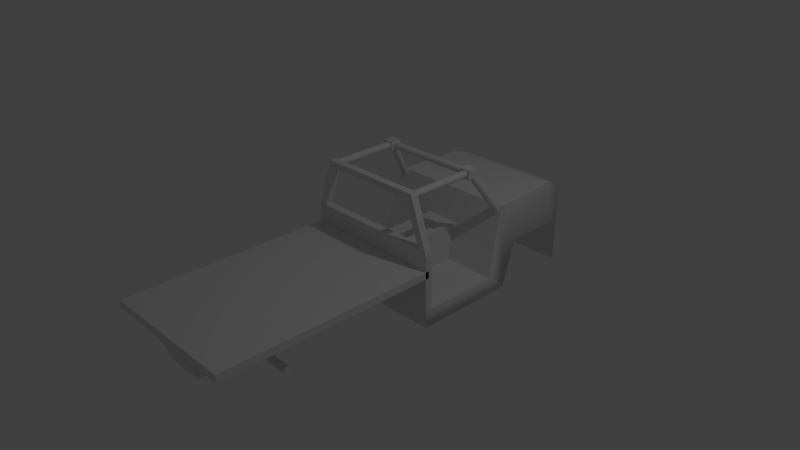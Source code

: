 # Source: truck1.blend  (saved by Blender 2.65.0; exported with 4.5.12 LTS)
import bpy
from mathutils import Matrix  # noqa: F401  (used for matrix-valued properties, if any)

bpy.ops.wm.read_factory_settings(use_empty=True)
scene = bpy.context.scene
scene.name = 'Scene'

# ---- collections
col_collection_1 = bpy.data.collections.new('Collection 1'); scene.collection.children.link(col_collection_1)

# ---- materials (node trees are filled in below, after node groups)
mat_material = bpy.data.materials.new('Material')
mat_material.alpha_threshold = 0.0
mat_material.use_transparent_shadow = False
mat_material.roughness = 0.5
mat_material.line_color = (0.0, 0.0, 0.0, 1.0)

# ---- material node trees

# ---- world
world_world = bpy.data.worlds.new('World'); scene.world = world_world
world_world.color = (0.05088, 0.05088, 0.05088)
world_world.use_sun_shadow = False
world_world.sun_shadow_jitter_overblur = 0.0
world_world.cycles.sampling_method = 'MANUAL'
world_world.cycles.sample_map_resolution = 256

# ---- cameras
cam_camera = bpy.data.cameras.new('Camera')
cam_camera.clip_end = 100.0
cam_camera.lens = 35.0
cam_camera.sensor_width = 32.0
cam_camera.sensor_height = 18.0
cam_camera.ortho_scale = 7.314
cam_camera.dof.focus_distance = 0.0
cam_camera.dof.aperture_fstop = 128.0

# ---- lights
light_lamp = bpy.data.lights.new('Lamp', 'POINT')
light_lamp.transmission_factor = 0.0
light_lamp.cutoff_distance = 30.0
light_lamp.energy = 100.0
light_lamp.shadow_buffer_clip_start = 1.001
light_lamp.shadow_soft_size = 0.1
light_lamp.shadow_maximum_resolution = 0.006
light_lamp.use_absolute_resolution = True
light_lamp.cycles.use_multiple_importance_sampling = False

# ---- meshes
me_cube_000 = bpy.data.meshes.new('Cube.000')
me_cube_000.from_pydata([(-0.8, -1.95, -0.4), (0.8, -1.95, -0.4), (-0.8, -1.957, -0.425), (0.8, -1.957, -0.425), (-0.8, -1.975, -0.4433), (0.8, -1.975, -0.4433), (-0.8, -2.0, -0.45), (0.8, -2.0, -0.45), (-0.8, -2.025, -0.4433), (0.8, -2.025, -0.4433), (-0.8, -2.043, -0.425), (0.8, -2.043, -0.425), (-0.8, -2.05, -0.4), (0.8, -2.05, -0.4), (-0.8, -2.043, -0.375), (0.8, -2.043, -0.375), (-0.8, -2.025, -0.3567), (0.8, -2.025, -0.3567), (-0.8, -2.0, -0.35), (0.8, -2.0, -0.35), (-0.8, -1.975, -0.3567), (0.8, -1.975, -0.3567), (-0.8, -1.957, -0.375), (0.8, -1.957, -0.375), (-0.2864, -2.25, -0.5), (-0.2864, -1.75, -0.5), (0.2864, -1.75, -0.5), (0.2864, -2.25, -0.5), (-0.4, -2.25, 0.09851), (-0.4, -1.75, 0.09851), (0.4, -1.75, 0.09851), (0.4, -2.25, 0.09851), (-0.8069, 2.6, 0.4572), (-0.6407, 3.0, 0.2377), (0.6407, 3.0, 0.2377), (0.8069, 2.6, 0.4572), (-0.852, 2.4, 0.51), (0.852, 2.4, 0.51), (-0.9, 1.6, 0.51), (0.9, 1.6, 0.51), (-0.9159, 1.4, 0.526), (0.9159, 1.4, 0.526), (-0.8725, 1.454, 0.451), (-0.7155, 1.023, 1.106), (-0.8422, 1.457, 0.4455), (-0.6852, 1.026, 1.101), (-0.8181, 1.444, 0.4312), (-0.6612, 1.013, 1.087), (-0.8095, 1.42, 0.4135), (-0.6525, 0.9888, 1.069), (-0.8195, 1.395, 0.3991), (-0.6626, 0.9633, 1.054), (-0.8445, 1.377, 0.3937), (-0.6875, 0.9459, 1.049), (-0.8748, 1.374, 0.3991), (-0.7178, 0.9432, 1.054), (-0.8988, 1.387, 0.4135), (-0.7419, 0.9562, 1.069), (-0.9075, 1.411, 0.4312), (-0.7505, 0.98, 1.087), (-0.8974, 1.437, 0.4455), (-0.7405, 1.005, 1.101), (0.8725, 1.454, 0.451), (0.7155, 1.023, 1.106), (0.8974, 1.437, 0.4455), (0.7405, 1.005, 1.101), (0.9075, 1.411, 0.4312), (0.7505, 0.98, 1.087), (0.8988, 1.387, 0.4135), (0.7419, 0.9562, 1.069), (0.8748, 1.374, 0.3991), (0.7178, 0.9432, 1.054), (0.8445, 1.377, 0.3937), (0.6875, 0.9459, 1.049), (0.8195, 1.395, 0.3991), (0.6626, 0.9633, 1.054), (0.8095, 1.42, 0.4135), (0.6525, 0.9888, 1.069), (0.8181, 1.444, 0.4312), (0.6612, 1.013, 1.087), (0.8422, 1.457, 0.4455), (0.6852, 1.026, 1.101), (-0.775, 0.925, 0.9875), (-0.775, 1.075, 0.9875), (-0.625, 1.075, 0.9875), (-0.625, 0.925, 0.9875), (-0.775, 0.925, 1.113), (-0.775, 1.075, 1.113), (-0.625, 1.075, 1.113), (-0.625, 0.925, 1.113), (0.625, 0.925, 0.9875), (0.625, 1.075, 0.9875), (0.775, 1.075, 0.9875), (0.775, 0.925, 0.9875), (0.625, 0.925, 1.113), (0.625, 1.075, 1.113), (0.775, 1.075, 1.113), (0.775, 0.925, 1.113), (-0.65, 1.05, 1.05), (0.65, 1.05, 1.05), (-0.65, 1.04, 1.021), (0.65, 1.04, 1.021), (-0.65, 1.015, 1.002), (0.65, 1.015, 1.002), (-0.65, 0.9845, 1.002), (0.65, 0.9845, 1.002), (-0.65, 0.9595, 1.021), (0.65, 0.9595, 1.021), (-0.65, 0.95, 1.05), (0.65, 0.95, 1.05), (-0.65, 0.9595, 1.079), (0.65, 0.9595, 1.079), (-0.65, 0.9845, 1.098), (0.65, 0.9845, 1.098), (-0.65, 1.015, 1.098), (0.65, 1.015, 1.098), (-0.65, 1.04, 1.079), (0.65, 1.04, 1.079), (-0.7, 0.95, 1.1), (-0.7, 0.05, 1.1), (-0.6706, 0.95, 1.09), (-0.6706, 0.05, 1.09), (-0.6524, 0.95, 1.065), (-0.6524, 0.05, 1.065), (-0.6524, 0.95, 1.035), (-0.6524, 0.05, 1.035), (-0.6706, 0.95, 1.01), (-0.6706, 0.05, 1.01), (-0.7, 0.95, 1.0), (-0.7, 0.05, 1.0), (-0.7294, 0.95, 1.01), (-0.7294, 0.05, 1.01), (-0.7476, 0.95, 1.035), (-0.7476, 0.05, 1.035), (-0.7476, 0.95, 1.065), (-0.7476, 0.05, 1.065), (-0.7294, 0.95, 1.09), (-0.7294, 0.05, 1.09), (0.7, 0.95, 1.1), (0.7, 0.05, 1.1), (0.7294, 0.95, 1.09), (0.7294, 0.05, 1.09), (0.7476, 0.95, 1.065), (0.7476, 0.05, 1.065), (0.7476, 0.95, 1.035), (0.7476, 0.05, 1.035), (0.7294, 0.95, 1.01), (0.7294, 0.05, 1.01), (0.7, 0.95, 1.0), (0.7, 0.05, 1.0), (0.6706, 0.95, 1.01), (0.6706, 0.05, 1.01), (0.6524, 0.95, 1.035), (0.6524, 0.05, 1.035), (0.6524, 0.95, 1.065), (0.6524, 0.05, 1.065), (0.6706, 0.95, 1.09), (0.6706, 0.05, 1.09), (-1.0, -3.0, 0.05), (-1.0, 0.0, 0.05), (1.0, 0.0, 0.05), (1.0, -3.0, 0.05), (-1.0, -3.0, 0.15), (-1.0, 0.0, 0.15), (1.0, 0.0, 0.15), (1.0, -3.0, 0.15), (-0.9, 2.6, -0.7), (-0.5575, 3.0, -0.6), (0.5575, 3.0, -0.6), (0.9, 2.6, -0.7), (-0.8069, 2.6, 0.4572), (-0.6407, 3.0, 0.2377), (0.6407, 3.0, 0.2377), (0.8069, 2.6, 0.4572), (-1.0, 2.4, -0.01), (1.0, 2.4, -0.01), (-0.852, 2.4, 0.51), (0.852, 2.4, 0.51), (-1.0, 1.6, -0.01), (1.0, 1.6, -0.01), (-0.9, 1.6, 0.51), (0.9, 1.6, 0.51), (-1.0, 1.4, -0.626), (1.0, 1.4, -0.626), (-0.9159, 1.4, 0.526), (0.9159, 1.4, 0.526), (-1.0, 1.116, -0.6402), (1.0, 1.116, -0.6402), (-1.0, 1.116, -0.3991), (1.0, 1.116, -0.3991), (-1.0, -0.0438, -0.6402), (1.0, -0.0438, -0.6402), (-1.0, -0.0438, -0.3991), (1.0, -0.0438, -0.3991), (-0.25, -2.806, -0.4), (-0.25, 2.966, -0.4), (0.25, 2.966, -0.4), (0.25, -2.806, -0.4), (-0.25, -3.0, 0.1), (-0.25, 2.966, 0.1), (0.25, 2.966, 0.1), (0.25, -3.0, 0.1), (1.0, 0.05, -0.4), (1.0, -0.05, -0.4), (-1.0, -0.05, -0.4), (-1.0, 0.05, -0.4), (0.75, 0.05, 1.1), (0.75, -0.05, 1.1), (-0.75, -0.05, 1.1), (-0.75, 0.05, 1.1), (1.0, 0.05, 0.35), (1.0, -0.05, 0.35), (-1.0, -0.05, 0.35), (-1.0, 0.05, 0.35), (0.6675, 0.05691, 1.025), (0.6675, -0.05691, 1.025), (-0.6675, -0.05691, 1.025), (-0.6675, 0.05691, 1.025), (0.8784, 0.05691, 0.425), (0.8784, -0.05691, 0.425), (-0.8784, -0.05691, 0.425), (-0.8784, 0.05691, 0.425)], [], [(0, 1, 3, 2), (2, 3, 5, 4), (4, 5, 7, 6), (6, 7, 9, 8), (8, 9, 11, 10), (10, 11, 13, 12), (12, 13, 15, 14), (14, 15, 17, 16), (16, 17, 19, 18), (18, 19, 21, 20), (3, 1, 23, 21, 19, 17, 15, 13, 11, 9, 7, 5), (22, 23, 1, 0), (20, 21, 23, 22), (0, 2, 4, 6, 8, 10, 12, 14, 16, 18, 20, 22), (28, 29, 25, 24), (29, 30, 26, 25), (30, 31, 27, 26), (31, 28, 24, 27), (24, 25, 26, 27), (35, 32, 36, 37), (35, 34, 33, 32), (37, 36, 38, 39), (39, 38, 40, 41), (42, 43, 45, 44), (44, 45, 47, 46), (46, 47, 49, 48), (48, 49, 51, 50), (50, 51, 53, 52), (52, 53, 55, 54), (54, 55, 57, 56), (56, 57, 59, 58), (60, 61, 43, 42), (58, 59, 61, 60), (62, 63, 65, 64), (64, 65, 67, 66), (66, 67, 69, 68), (68, 69, 71, 70), (70, 71, 73, 72), (72, 73, 75, 74), (74, 75, 77, 76), (76, 77, 79, 78), (80, 81, 63, 62), (78, 79, 81, 80), (86, 87, 83, 82), (87, 88, 84, 83), (88, 89, 85, 84), (89, 86, 82, 85), (82, 83, 84, 85), (89, 88, 87, 86), (94, 95, 91, 90), (95, 96, 92, 91), (96, 97, 93, 92), (97, 94, 90, 93), (90, 91, 92, 93), (97, 96, 95, 94), (98, 99, 101, 100), (100, 101, 103, 102), (102, 103, 105, 104), (104, 105, 107, 106), (106, 107, 109, 108), (108, 109, 111, 110), (110, 111, 113, 112), (112, 113, 115, 114), (116, 117, 99, 98), (114, 115, 117, 116), (118, 119, 121, 120), (120, 121, 123, 122), (122, 123, 125, 124), (124, 125, 127, 126), (126, 127, 129, 128), (128, 129, 131, 130), (130, 131, 133, 132), (132, 133, 135, 134), (136, 137, 119, 118), (134, 135, 137, 136), (138, 139, 141, 140), (140, 141, 143, 142), (142, 143, 145, 144), (144, 145, 147, 146), (146, 147, 149, 148), (148, 149, 151, 150), (150, 151, 153, 152), (152, 153, 155, 154), (156, 157, 139, 138), (154, 155, 157, 156), (162, 163, 159, 158), (164, 165, 161, 160), (165, 162, 158, 161), (158, 159, 160, 161), (165, 164, 163, 162), (170, 171, 167, 166), (171, 172, 168, 167), (172, 173, 169, 168), (166, 167, 168, 169), (170, 166, 174, 176), (166, 169, 175, 174), (169, 173, 177, 175), (179, 181, 185, 183), (174, 175, 179, 178), (176, 174, 178, 180), (175, 177, 181, 179), (183, 185, 189, 187), (178, 179, 183, 182), (180, 178, 182, 184), (188, 186, 190, 192), (185, 184, 188, 189), (182, 183, 187, 186), (184, 182, 186, 188), (193, 192, 190, 191), (187, 189, 193, 191), (189, 188, 192, 193), (186, 187, 191, 190), (198, 199, 195, 194), (200, 201, 197, 196), (201, 198, 194, 197), (194, 195, 196, 197), (201, 200, 199, 198), (206, 209, 208, 207), (210, 206, 207, 211), (213, 209, 217, 221), (212, 208, 209, 213), (210, 202, 205, 213), (202, 210, 211, 203), (203, 211, 212, 204), (204, 212, 213, 205), (211, 207, 215, 219), (212, 211, 219, 220), (207, 208, 216, 215), (208, 212, 220, 216), (209, 206, 214, 217), (210, 213, 221, 218), (206, 210, 218, 214), (219, 218, 221, 220), (220, 221, 217, 216), (214, 215, 216, 217), (218, 219, 215, 214)])
me_cube_000.polygons.foreach_set('use_smooth', [0, 0, 0, 0, 0, 0, 0, 0, 0, 0, 0, 0, 0, 0, 0, 0, 0, 0, 0, 1, 1, 1, 1, 1, 1, 1, 1, 1, 1, 1, 1, 1, 1, 1, 1, 1, 1, 1, 1, 1, 1, 1, 1, 0, 0, 0, 0, 0, 0, 0, 0, 0, 0, 0, 0, 1, 1, 1, 1, 1, 1, 1, 1, 1, 1, 1, 1, 1, 1, 1, 1, 1, 1, 1, 1, 1, 1, 1, 1, 1, 1, 1, 1, 1, 1, 0, 0, 0, 0, 0, 1, 0, 1, 0, 1, 0, 1, 1, 0, 1, 1, 1, 0, 1, 1, 0, 0, 1, 0, 1, 0, 0, 0, 0, 0, 0, 0, 0, 0, 0, 0, 0, 0, 0, 0, 0, 0, 0, 0, 0, 0, 0, 0, 0, 0, 0])
_uv = me_cube_000.uv_layers.new(name='UVMap')
_uv.uv.foreach_set('vector', [0.0, 0.0, 0.0, 0.0, 0.0, 0.0, 0.0, 0.0, 0.0, 0.0, 0.0, 0.0, 0.0, 0.0, 0.0, 0.0, 0.0, 0.0, 0.0, 0.0, 0.0, 0.0, 0.0, 0.0, 0.0, 0.0, 0.0, 0.0, 0.0, 0.0, 0.0, 0.0, 0.0, 0.0, 0.0, 0.0, 0.0, 0.0, 0.0, 0.0, 0.0, 0.0, 0.0, 0.0, 0.0, 0.0, 0.0, 0.0, 0.0, 0.0, 0.0, 0.0, 0.0, 0.0, 0.0, 0.0, 0.0, 0.0, 0.0, 0.0, 0.0, 0.0, 0.0, 0.0, 0.0, 0.0, 0.0, 0.0, 0.0, 0.0, 0.0, 0.0, 0.0, 0.0, 0.0, 0.0, 0.0, 0.0, 0.0, 0.0, 0.0, 0.0, 0.0, 0.0, 0.0, 0.0, 0.0, 0.0, 0.0, 0.0, 0.0, 0.0, 0.0, 0.0, 0.0, 0.0, 0.0, 0.0, 0.0, 0.0, 0.0, 0.0, 0.0, 0.0, 0.0, 0.0, 0.0, 0.0, 0.0, 0.0, 0.0, 0.0, 0.0, 0.0, 0.0, 0.0, 0.0, 0.0, 0.0, 0.0, 0.0, 0.0, 0.0, 0.0, 0.0, 0.0, 0.0, 0.0, 0.0, 0.0, 0.0, 0.0, 0.0, 0.0, 0.0, 0.0, 0.0, 0.0, 0.0, 0.0, 0.0, 0.0, 0.0, 0.0, 0.0, 0.0, 0.0, 0.0, 0.0, 0.0, 0.0, 0.0, 0.0, 0.0, 0.0, 0.0, 0.0, 0.0, 0.0, 0.0, 0.0, 0.0, 0.0, 0.0, 0.0, 0.0, 0.0, 0.0, 0.0, 0.0, 0.0, 0.0, 0.0, 0.0, 0.0, 0.0, 0.0, 0.0, 0.0, 0.0, 0.0, 0.0, 0.0, 0.0, 0.6057, 0.6332, 0.6063, 0.8583, 0.5813, 0.8584, 0.5806, 0.6333, 0.6057, 0.6332, 0.6561, 0.6655, 0.6566, 0.8257, 0.6063, 0.8583, 0.5806, 0.6333, 0.5813, 0.8584, 0.4813, 0.8587, 0.4806, 0.6336, 0.4806, 0.6336, 0.4813, 0.8587, 0.4562, 0.8588, 0.4555, 0.6336, 0.7044, 0.8919, 0.7044, 0.8093, 0.7083, 0.809, 0.7082, 0.8916, 0.7082, 0.8916, 0.7083, 0.809, 0.7116, 0.8101, 0.7116, 0.8927, 0.007768, 0.8138, 0.007643, 0.9117, 0.003879, 0.9115, 0.004003, 0.8136, 0.004003, 0.8136, 0.003879, 0.9115, 0.0003179, 0.9118, 0.0004424, 0.8139, 0.4663, 0.5402, 0.4662, 0.6244, 0.4633, 0.623, 0.4634, 0.5388, 0.4634, 0.5388, 0.4633, 0.623, 0.4595, 0.6228, 0.4596, 0.5385, 0.4596, 0.5385, 0.4595, 0.6228, 0.4561, 0.6238, 0.4562, 0.5396, 0.6818, 0.809, 0.6817, 0.9074, 0.6781, 0.9076, 0.6782, 0.8093, 0.7015, 0.8933, 0.7016, 0.8107, 0.7044, 0.8093, 0.7044, 0.8919, 0.6782, 0.8093, 0.6781, 0.9076, 0.6744, 0.9074, 0.6745, 0.8091, 0.6671, 0.8105, 0.6672, 0.8931, 0.6643, 0.8916, 0.6643, 0.809, 0.7014, 0.8091, 0.7015, 0.9074, 0.6978, 0.9076, 0.6977, 0.8093, 0.6977, 0.8093, 0.6978, 0.9076, 0.6942, 0.9074, 0.694, 0.809, 0.2826, 0.8434, 0.2825, 0.7592, 0.2858, 0.7602, 0.2859, 0.8445, 0.2859, 0.8445, 0.2858, 0.7602, 0.2897, 0.76, 0.2898, 0.8442, 0.2898, 0.8442, 0.2897, 0.76, 0.2926, 0.7586, 0.2926, 0.8428, 0.6892, 0.8093, 0.6893, 0.9072, 0.6857, 0.9069, 0.6856, 0.809, 0.6856, 0.809, 0.6857, 0.9069, 0.682, 0.9071, 0.6818, 0.8092, 0.671, 0.8107, 0.671, 0.8933, 0.6672, 0.8931, 0.6671, 0.8105, 0.6743, 0.8097, 0.6744, 0.8923, 0.671, 0.8933, 0.671, 0.8107, 0.4053, 0.87, 0.4053, 0.8513, 0.4209, 0.8512, 0.4209, 0.87, 0.04546, 0.87, 0.0454, 0.8513, 0.06103, 0.8512, 0.06108, 0.87, 0.04223, 0.8513, 0.0422, 0.87, 0.02658, 0.87, 0.02661, 0.8512, 0.04545, 0.8512, 0.0454, 0.8325, 0.06103, 0.8324, 0.06109, 0.8512, 0.06302, 0.8324, 0.04426, 0.8324, 0.0442, 0.8137, 0.06296, 0.8136, 0.02658, 0.8325, 0.04534, 0.8324, 0.0454, 0.8512, 0.02664, 0.8512, 0.4295, 0.87, 0.4294, 0.8513, 0.4451, 0.8512, 0.4451, 0.87, 0.01096, 0.87, 0.0109, 0.8513, 0.02653, 0.8512, 0.02658, 0.87, 0.6566, 0.8588, 0.6566, 0.8776, 0.6409, 0.8775, 0.641, 0.8588, 0.02664, 0.8324, 0.02658, 0.8136, 0.04222, 0.8136, 0.04228, 0.8324, 0.02658, 0.8324, 0.007825, 0.8324, 0.007768, 0.8137, 0.02653, 0.8136, 0.00777, 0.8325, 0.02653, 0.8324, 0.02658, 0.8512, 0.007827, 0.8512, 0.2685, 0.9212, 0.268, 0.7586, 0.2717, 0.7586, 0.2722, 0.9212, 0.4566, 0.5385, 0.4561, 0.3759, 0.4593, 0.3759, 0.4598, 0.5385, 0.4598, 0.5385, 0.4593, 0.3759, 0.4632, 0.3759, 0.4637, 0.5385, 0.4637, 0.5385, 0.4632, 0.3759, 0.4663, 0.3759, 0.4668, 0.5385, 0.4529, 0.6011, 0.4524, 0.7637, 0.4488, 0.7637, 0.4493, 0.6011, 0.4493, 0.6011, 0.4488, 0.7637, 0.4451, 0.7636, 0.4456, 0.601, 0.8395, 0.9084, 0.839, 0.7458, 0.8421, 0.7458, 0.8426, 0.9084, 0.8426, 0.9084, 0.8421, 0.7458, 0.8459, 0.7458, 0.8464, 0.9084, 0.2649, 0.9212, 0.2644, 0.7586, 0.268, 0.7586, 0.2685, 0.9212, 0.8464, 0.9084, 0.8459, 0.7458, 0.8491, 0.7458, 0.8496, 0.9084, 0.6606, 0.9216, 0.6603, 0.809, 0.6639, 0.809, 0.6643, 0.9216, 0.01025, 0.6262, 0.01011, 0.7387, 0.006888, 0.7388, 0.007024, 0.6263, 0.007024, 0.6263, 0.006888, 0.7388, 0.003027, 0.7388, 0.003162, 0.6263, 0.003162, 0.6263, 0.003027, 0.7388, 0.0, 0.7387, 0.0001354, 0.6262, 0.3041, 0.7586, 0.3045, 0.8712, 0.3008, 0.8712, 0.3004, 0.7587, 0.3004, 0.7587, 0.3008, 0.8712, 0.2971, 0.8712, 0.2968, 0.7586, 0.02054, 0.6262, 0.02068, 0.7387, 0.01765, 0.7388, 0.01751, 0.6263, 0.01751, 0.6263, 0.01765, 0.7388, 0.01379, 0.7388, 0.01365, 0.6263, 0.6569, 0.9216, 0.6566, 0.8091, 0.6603, 0.809, 0.6606, 0.9216, 0.01365, 0.6263, 0.01379, 0.7388, 0.01057, 0.7387, 0.01043, 0.6262, 0.7156, 0.9216, 0.7153, 0.809, 0.719, 0.809, 0.7193, 0.9216, 0.2825, 0.7586, 0.2824, 0.8711, 0.2791, 0.8712, 0.2793, 0.7587, 0.2793, 0.7587, 0.2791, 0.8712, 0.2753, 0.8712, 0.2754, 0.7587, 0.2754, 0.7587, 0.2753, 0.8712, 0.2722, 0.8711, 0.2724, 0.7586, 0.4526, 0.7637, 0.4529, 0.8762, 0.4493, 0.8763, 0.4489, 0.7637, 0.4489, 0.7637, 0.4493, 0.8763, 0.4456, 0.8762, 0.4452, 0.7637, 0.03079, 0.6262, 0.03092, 0.7387, 0.02789, 0.7388, 0.02776, 0.6263, 0.02776, 0.6263, 0.02789, 0.7388, 0.02403, 0.7388, 0.0239, 0.6263, 0.712, 0.9216, 0.7116, 0.8091, 0.7153, 0.809, 0.7156, 0.9216, 0.0239, 0.6263, 0.02403, 0.7388, 0.02081, 0.7387, 0.02068, 0.6262, 0.05052, 0.7509, 0.05007, 0.376, 0.06257, 0.3759, 0.06302, 0.7508, 0.04387, 0.376, 0.04342, 0.7509, 0.03092, 0.7508, 0.03137, 0.3759, 0.406, 0.8512, 0.4053, 0.6011, 0.4178, 0.601, 0.4185, 0.8512, 0.00115, 0.3759, 0.0, 0.0007672, 0.2502, 0.0, 0.2513, 0.3752, 0.5015, 0.0, 0.5026, 0.3751, 0.2525, 0.3759, 0.2513, 0.0007653, 0.6526, 0.3314, 0.6412, 0.3827, 0.5163, 0.3823, 0.5026, 0.3309, 0.456, 1.019, 0.4555, 0.8592, 0.5805, 0.8588, 0.581, 1.019, 0.2667, 0.7586, 0.2553, 0.7073, 0.4053, 0.7068, 0.3916, 0.7582, 0.4561, 0.601, 0.4058, 0.5688, 0.4053, 0.4085, 0.4555, 0.3759, 0.6526, 0.3314, 0.5026, 0.3309, 0.5884, 0.3056, 0.654, 0.3064, 0.9993, 0.01224, 1.0, 0.2374, 0.9138, 0.2502, 0.913, 0.0, 0.4053, 0.7068, 0.2553, 0.7073, 0.2539, 0.6823, 0.3194, 0.6815, 0.319, 0.5816, 0.2534, 0.5823, 0.2513, 0.5573, 0.3958, 0.5563, 0.3052, 1.009, 0.3045, 0.7589, 0.4045, 0.7586, 0.4053, 1.009, 0.654, 0.3064, 0.5884, 0.3056, 0.5889, 0.2057, 0.6545, 0.2064, 0.3194, 0.6815, 0.2539, 0.6823, 0.2534, 0.5823, 0.319, 0.5816, 0.3958, 0.5563, 0.2513, 0.5573, 0.3673, 0.5209, 0.3974, 0.5209, 0.9138, 0.5006, 0.913, 0.2504, 0.9908, 0.2502, 0.9916, 0.5003, 0.6545, 0.2064, 0.5889, 0.2057, 0.5121, 0.1804, 0.6566, 0.1814, 0.5406, 0.1451, 0.5105, 0.145, 0.5112, 0.0, 0.5413, 9.243e-05, 0.7221, 0.9842, 0.7214, 0.7591, 0.8371, 0.7462, 0.8379, 0.9964, 0.06379, 0.8771, 0.06302, 0.6269, 0.09855, 0.6268, 0.09932, 0.877, 0.6566, 0.1814, 0.5121, 0.1804, 0.5105, 0.145, 0.5406, 0.1451, 0.0007675, 0.6262, 0.0, 0.376, 0.03015, 0.3759, 0.03092, 0.6261, 0.3974, 0.5209, 0.3673, 0.5209, 0.3666, 0.376, 0.3967, 0.3759, 0.9947, 0.7458, 0.9954, 0.9959, 0.8504, 0.9964, 0.8496, 0.7462, 0.09932, 0.877, 0.09855, 0.6268, 0.2436, 0.6264, 0.2444, 0.8765, 0.8505, 0.7458, 0.8496, 0.0001917, 0.9121, 0.0, 0.913, 0.7456, 0.8496, 0.0001917, 0.8487, 0.7458, 0.7862, 0.7456, 0.7871, 0.0, 0.6568, 0.809, 0.6566, 0.7465, 0.7191, 0.7463, 0.7193, 0.8088, 0.6589, 0.7463, 0.6566, 0.0001918, 0.7191, 0.0, 0.7214, 0.7461, 0.7839, 0.0, 0.7862, 0.746, 0.7237, 0.7462, 0.7214, 0.0001914, 0.2638, 0.7586, 0.2644, 0.9462, 0.2519, 0.9463, 0.2513, 0.7587, 0.9388, 0.5943, 0.9395, 0.6894, 0.927, 0.6894, 0.9263, 0.5943, 0.9138, 0.5943, 0.913, 0.6894, 0.913, 0.6894, 0.9138, 0.5943, 0.9263, 0.5943, 0.9255, 0.6894, 0.913, 0.6894, 0.9138, 0.5943, 0.5628, 0.3827, 0.6566, 0.383, 0.6558, 0.6332, 0.562, 0.6329, 0.9393, 0.5006, 0.9388, 0.5943, 0.9263, 0.5943, 0.9268, 0.5006, 0.2513, 0.6261, 0.1575, 0.6264, 0.1567, 0.3762, 0.2505, 0.3759, 0.9257, 0.5006, 0.9263, 0.5943, 0.9138, 0.5943, 0.9132, 0.5006, 0.9263, 0.5943, 0.927, 0.6894, 0.927, 0.6894, 0.9263, 0.5943, 0.1567, 0.3762, 0.1575, 0.6264, 0.1575, 0.6264, 0.1567, 0.3762, 0.2513, 0.7587, 0.2519, 0.9463, 0.2519, 0.9463, 0.2513, 0.7587, 0.9255, 0.6894, 0.9263, 0.5943, 0.9263, 0.5943, 0.9255, 0.6894, 0.2644, 0.9462, 0.2638, 0.7586, 0.2638, 0.7586, 0.2644, 0.9462, 0.5628, 0.3827, 0.562, 0.6329, 0.562, 0.6329, 0.5628, 0.3827, 0.9395, 0.6894, 0.9388, 0.5943, 0.9388, 0.5943, 0.9395, 0.6894, 0.0, 0.0, 0.562, 0.6329, 0.0, 0.0, 0.1575, 0.6264, 0.0, 0.0, 0.913, 0.6894, 0.0, 0.0, 0.9263, 0.5943, 0.0, 0.0, 0.2519, 0.9463, 0.0, 0.0, 0.2638, 0.7586, 0.0, 0.0, 0.927, 0.6894, 0.0, 0.0, 0.9388, 0.5943])
me_cube_000.materials.append(mat_material)
me_cube_000.use_remesh_preserve_volume = False
me_cube_000.use_remesh_preserve_attributes = False
me_cube_000.use_mirror_vertex_groups = False
me_cube_000.update()

# ---- objects
ob_cube_000 = bpy.data.objects.new('Cube.000', me_cube_000)
ob_lamp = bpy.data.objects.new('Lamp', light_lamp)
ob_camera = bpy.data.objects.new('Camera', cam_camera)

# ---- transforms, parenting, visibility, modifiers, constraints
ob_cube_000.location = (0.0, 0.0, 0.0)
ob_cube_000.lineart.crease_threshold = 0.0
ob_lamp.location = (4.076, 1.005, 5.904)
ob_lamp.rotation_euler = (0.6503, 0.05522, 1.866)
ob_lamp.lock_rotations_4d = False
ob_lamp.empty_display_type = 'ARROWS'
ob_lamp.color = (0.0, 0.0, 0.0, 0.0)
ob_lamp.lineart.crease_threshold = 0.0
ob_camera.location = (7.481, -6.508, 5.344)
ob_camera.rotation_euler = (1.109, 0.01082, 0.8149)
ob_camera.lock_rotations_4d = False
ob_camera.empty_display_type = 'ARROWS'
ob_camera.color = (0.0, 0.0, 0.0, 0.0)
ob_camera.display_type = 'WIRE'
ob_camera.lineart.crease_threshold = 0.0

# ---- collection membership
col_collection_1.objects.link(ob_cube_000)
col_collection_1.objects.link(ob_lamp)
col_collection_1.objects.link(ob_camera)

# ---- scene / render settings (as saved in the file)
scene.camera = ob_camera
scene.frame_start = 1; scene.frame_end = 250; scene.frame_set(1)
scene.render.engine = 'BLENDER_EEVEE_NEXT'
scene.render.image_settings.color_mode = 'RGB'
scene.render.image_settings.compression = 90
scene.render.resolution_percentage = 50
scene.render.dither_intensity = 0.0
scene.render.bake_margin = 2
scene.render.bake_bias = 0.0
scene.cycles.use_denoising = False
scene.cycles.samples = 10
scene.cycles.sampling_pattern = 'TABULATED_SOBOL'
scene.cycles.light_sampling_threshold = 0.0
scene.cycles.use_adaptive_sampling = False
scene.cycles.use_light_tree = False
scene.cycles.blur_glossy = 0.0
scene.cycles.volume_bounces = 1
scene.cycles.pixel_filter_type = 'GAUSSIAN'
scene.cycles.sample_clamp_indirect = 0.0
scene.view_settings.view_transform = 'Standard'
bpy.context.view_layer.update()
